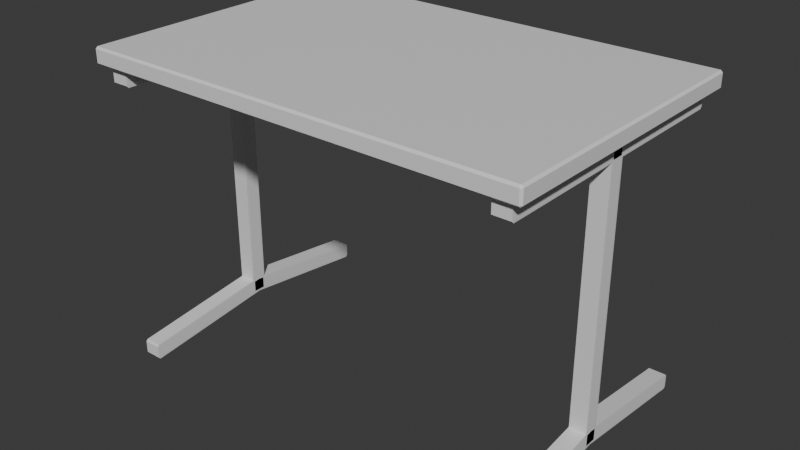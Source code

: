 # Source: table.blend  (saved by Blender 4.0.36; exported with 4.5.12 LTS)
import bpy
from mathutils import Matrix  # noqa: F401  (used for matrix-valued properties, if any)

bpy.ops.wm.read_factory_settings(use_empty=True)
scene = bpy.context.scene
scene.name = 'Scene'

# ---- collections
col_collection = bpy.data.collections.new('Collection'); scene.collection.children.link(col_collection)

# ---- materials (node trees are filled in below, after node groups)
mat_material_001 = bpy.data.materials.new('Material.001')
mat_material_001.use_transparent_shadow = False
mat_material_002 = bpy.data.materials.new('Material.002')
mat_material_002.use_transparent_shadow = False

# ---- material node trees
mat_material_001.use_nodes = True; mat_material_001.node_tree.nodes.clear()
_N = mat_material_001.node_tree.nodes; _L = mat_material_001.node_tree.links
n0 = _N.new('ShaderNodeBsdfPrincipled'); n0.name = 'Principled BSDF'; n0.location = (10, 300)
n0.inputs[3].default_value = 1.45
n1 = _N.new('ShaderNodeOutputMaterial'); n1.name = 'Material Output'; n1.location = (300, 300)
_L.new(n0.outputs[0], n1.inputs[0])
n1.is_active_output = True
mat_material_002.use_nodes = True; mat_material_002.node_tree.nodes.clear()
_N = mat_material_002.node_tree.nodes; _L = mat_material_002.node_tree.links
n0 = _N.new('ShaderNodeBsdfPrincipled'); n0.name = 'Principled BSDF'; n0.location = (10, 300)
n0.inputs[3].default_value = 1.45
n1 = _N.new('ShaderNodeOutputMaterial'); n1.name = 'Material Output'; n1.location = (300, 300)
_L.new(n0.outputs[0], n1.inputs[0])
n1.is_active_output = True

# ---- world
world_world = bpy.data.worlds.new('World'); scene.world = world_world
world_world.use_nodes = True; world_world.node_tree.nodes.clear()
_N = world_world.node_tree.nodes; _L = world_world.node_tree.links
n0 = _N.new('ShaderNodeOutputWorld'); n0.name = 'World Output'; n0.location = (300, 300)
n1 = _N.new('ShaderNodeBackground'); n1.name = 'Background'; n1.location = (10, 300)
n1.inputs[0].default_value = (0.05088, 0.05088, 0.05088, 1.0)
_L.new(n1.outputs[0], n0.inputs[0])
n0.is_active_output = True
world_world.color = (0.05088, 0.05088, 0.05088)
world_world.use_sun_shadow = False
world_world.sun_shadow_jitter_overblur = 0.0

# ---- meshes
me_cylinder_005 = bpy.data.meshes.new('Cylinder.005')
me_cylinder_005.from_pydata([(-5.45, -3.55, -0.2082), (-5.45, -3.6, -0.1586), (-5.5, -3.55, -0.1586), (-5.45, -3.6, 0.1586), (-5.45, -3.55, 0.2082), (-5.5, -3.55, 0.1586), (-5.45, 3.55, -0.2082), (-5.5, 3.55, -0.1586), (-5.45, 3.6, -0.1586), (-5.45, 3.55, 0.2082), (-5.45, 3.6, 0.1586), (-5.5, 3.55, 0.1586), (5.45, -3.55, -0.2082), (5.5, -3.55, -0.1586), (5.45, -3.6, -0.1586), (5.45, -3.55, 0.2082), (5.45, -3.6, 0.1586), (5.5, -3.55, 0.1586), (5.45, 3.55, -0.2082), (5.45, 3.6, -0.1586), (5.5, 3.55, -0.1586), (5.45, 3.55, 0.2082), (5.5, 3.55, 0.1586), (5.45, 3.6, 0.1586), (4.789, -3.353, -0.6376), (4.789, -3.399, -0.5907), (4.787, -3.353, -0.5907), (4.789, -3.399, -0.2912), (4.789, -3.353, -0.2443), (4.787, -3.353, -0.2912), (4.789, 3.353, -0.6376), (4.787, 3.353, -0.5907), (4.789, 3.399, -0.5907), (4.789, 3.353, -0.2443), (4.789, 3.399, -0.2912), (4.787, 3.353, -0.2912), (5.211, -3.353, -0.6376), (5.213, -3.353, -0.5907), (5.211, -3.399, -0.5907), (5.211, -3.353, -0.2443), (5.211, -3.399, -0.2912), (5.213, -3.353, -0.2912), (5.211, 3.353, -0.6376), (5.211, 3.399, -0.5907), (5.213, 3.353, -0.5907), (5.211, 3.353, -0.2443), (5.213, 3.353, -0.2912), (5.211, 3.399, -0.2912), (-5.211, -3.353, -0.6376), (-5.211, -3.399, -0.5907), (-5.213, -3.353, -0.5907), (-5.211, -3.399, -0.2912), (-5.211, -3.353, -0.2443), (-5.213, -3.353, -0.2912), (-5.211, 3.353, -0.6376), (-5.213, 3.353, -0.5907), (-5.211, 3.399, -0.5907), (-5.211, 3.353, -0.2443), (-5.211, 3.399, -0.2912), (-5.213, 3.353, -0.2912), (-4.789, -3.353, -0.6376), (-4.787, -3.353, -0.5907), (-4.789, -3.399, -0.5907), (-4.789, -3.353, -0.2443), (-4.789, -3.399, -0.2912), (-4.787, -3.353, -0.2912), (-4.789, 3.353, -0.6376), (-4.789, 3.399, -0.5907), (-4.787, 3.353, -0.5907), (-4.789, 3.353, -0.2443), (-4.787, 3.353, -0.2912), (-4.789, 3.399, -0.2912), (4.789, -0.1966, -0.4362), (4.789, -0.1497, -0.3893), (4.787, -0.1497, -0.4362), (4.789, 0.1497, -0.3893), (4.789, 0.1966, -0.4362), (4.787, 0.1497, -0.4362), (4.789, -0.1966, -7.141), (4.787, -0.1497, -7.141), (4.789, -0.1497, -7.188), (4.789, 0.1966, -7.141), (4.789, 0.1497, -7.188), (4.787, 0.1497, -7.141), (5.211, -0.1966, -0.4362), (5.213, -0.1497, -0.4362), (5.211, -0.1497, -0.3893), (5.211, 0.1966, -0.4362), (5.211, 0.1497, -0.3893), (5.213, 0.1497, -0.4362), (5.211, -0.1966, -7.141), (5.211, -0.1497, -7.188), (5.213, -0.1497, -7.141), (5.211, 0.1966, -7.141), (5.213, 0.1497, -7.141), (5.211, 0.1497, -7.188), (-5.211, -0.1966, -0.4362), (-5.211, -0.1497, -0.3893), (-5.213, -0.1497, -0.4362), (-5.211, 0.1497, -0.3893), (-5.211, 0.1966, -0.4362), (-5.213, 0.1497, -0.4362), (-5.211, -0.1966, -7.141), (-5.213, -0.1497, -7.141), (-5.211, -0.1497, -7.188), (-5.211, 0.1966, -7.141), (-5.211, 0.1497, -7.188), (-5.213, 0.1497, -7.141), (-4.789, -0.1966, -0.4362), (-4.787, -0.1497, -0.4362), (-4.789, -0.1497, -0.3893), (-4.789, 0.1966, -0.4362), (-4.789, 0.1497, -0.3893), (-4.787, 0.1497, -0.4362), (-4.789, -0.1966, -7.141), (-4.789, -0.1497, -7.188), (-4.787, -0.1497, -7.141), (-4.789, 0.1966, -7.141), (-4.787, 0.1497, -7.141), (-4.789, 0.1497, -7.188), (4.789, -3.353, -7.594), (4.789, -3.399, -7.548), (4.787, -3.353, -7.548), (4.789, -3.399, -7.248), (4.789, -3.353, -7.201), (4.787, -3.353, -7.248), (4.789, 3.353, -7.594), (4.787, 3.353, -7.548), (4.789, 3.399, -7.548), (4.789, 3.353, -7.201), (4.789, 3.399, -7.248), (4.787, 3.353, -7.248), (5.211, -3.353, -7.594), (5.213, -3.353, -7.548), (5.211, -3.399, -7.548), (5.211, -3.353, -7.201), (5.211, -3.399, -7.248), (5.213, -3.353, -7.248), (5.211, 3.353, -7.594), (5.211, 3.399, -7.548), (5.213, 3.353, -7.548), (5.211, 3.353, -7.201), (5.213, 3.353, -7.248), (5.211, 3.399, -7.248), (4.789, -4.503e-07, -7.188), (4.787, -4.503e-07, -7.142), (4.789, -4.503e-07, -6.795), (4.787, -4.503e-07, -6.842), (5.211, -4.503e-07, -7.188), (5.213, -4.503e-07, -7.142), (5.211, -4.503e-07, -6.795), (5.213, -4.503e-07, -6.842), (-5.211, -3.353, -7.594), (-5.211, -3.399, -7.548), (-5.213, -3.353, -7.548), (-5.211, -3.399, -7.248), (-5.211, -3.353, -7.201), (-5.213, -3.353, -7.248), (-5.211, 3.353, -7.594), (-5.213, 3.353, -7.548), (-5.211, 3.399, -7.548), (-5.211, 3.353, -7.201), (-5.211, 3.399, -7.248), (-5.213, 3.353, -7.248), (-4.789, -3.353, -7.594), (-4.787, -3.353, -7.548), (-4.789, -3.399, -7.548), (-4.789, -3.353, -7.201), (-4.789, -3.399, -7.248), (-4.787, -3.353, -7.248), (-4.789, 3.353, -7.594), (-4.789, 3.399, -7.548), (-4.787, 3.353, -7.548), (-4.789, 3.353, -7.201), (-4.787, 3.353, -7.248), (-4.789, 3.399, -7.248), (-5.211, -4.503e-07, -7.188), (-5.213, -4.503e-07, -7.142), (-5.211, -4.503e-07, -6.795), (-5.213, -4.503e-07, -6.842), (-4.789, -4.503e-07, -7.188), (-4.787, -4.503e-07, -7.142), (-4.789, -4.503e-07, -6.795), (-4.787, -4.503e-07, -6.842)], [], [(14, 16, 3, 1), (20, 22, 17, 13), (21, 9, 4, 15), (2, 5, 11, 7), (8, 10, 23, 19), (0, 1, 2), (3, 4, 5), (6, 7, 8), (9, 10, 11), (12, 13, 14), (15, 16, 17), (18, 19, 20), (21, 22, 23), (6, 0, 2, 7), (1, 3, 5, 2), (4, 9, 11, 5), (10, 8, 7, 11), (18, 6, 8, 19), (9, 21, 23, 10), (22, 20, 19, 23), (12, 18, 20, 13), (21, 15, 17, 22), (16, 14, 13, 17), (0, 12, 14, 1), (15, 4, 3, 16), (6, 18, 12, 0), (38, 40, 27, 25), (44, 46, 41, 37), (45, 33, 28, 39), (26, 29, 35, 31), (32, 34, 47, 43), (24, 25, 26), (27, 28, 29), (30, 31, 32), (33, 34, 35), (36, 37, 38), (39, 40, 41), (42, 43, 44), (45, 46, 47), (30, 24, 26, 31), (25, 27, 29, 26), (28, 33, 35, 29), (34, 32, 31, 35), (42, 30, 32, 43), (33, 45, 47, 34), (46, 44, 43, 47), (36, 42, 44, 37), (45, 39, 41, 46), (40, 38, 37, 41), (24, 36, 38, 25), (39, 28, 27, 40), (30, 42, 36, 24), (62, 64, 51, 49), (68, 70, 65, 61), (69, 57, 52, 63), (50, 53, 59, 55), (56, 58, 71, 67), (48, 49, 50), (51, 52, 53), (54, 55, 56), (57, 58, 59), (60, 61, 62), (63, 64, 65), (66, 67, 68), (69, 70, 71), (54, 48, 50, 55), (49, 51, 53, 50), (52, 57, 59, 53), (58, 56, 55, 59), (66, 54, 56, 67), (57, 69, 71, 58), (70, 68, 67, 71), (60, 66, 68, 61), (69, 63, 65, 70), (64, 62, 61, 65), (48, 60, 62, 49), (63, 52, 51, 64), (54, 66, 60, 48), (86, 88, 75, 73), (92, 94, 89, 85), (93, 81, 76, 87), (74, 77, 83, 79), (80, 82, 95, 91), (72, 73, 74), (75, 76, 77), (78, 79, 80), (81, 82, 83), (84, 85, 86), (87, 88, 89), (90, 91, 92), (93, 94, 95), (78, 72, 74, 79), (73, 75, 77, 74), (76, 81, 83, 77), (82, 80, 79, 83), (90, 78, 80, 91), (81, 93, 95, 82), (94, 92, 91, 95), (84, 90, 92, 85), (93, 87, 89, 94), (88, 86, 85, 89), (72, 84, 86, 73), (87, 76, 75, 88), (78, 90, 84, 72), (110, 112, 99, 97), (116, 118, 113, 109), (117, 105, 100, 111), (98, 101, 107, 103), (104, 106, 119, 115), (96, 97, 98), (99, 100, 101), (102, 103, 104), (105, 106, 107), (108, 109, 110), (111, 112, 113), (114, 115, 116), (117, 118, 119), (102, 96, 98, 103), (97, 99, 101, 98), (100, 105, 107, 101), (106, 104, 103, 107), (114, 102, 104, 115), (105, 117, 119, 106), (118, 116, 115, 119), (108, 114, 116, 109), (117, 111, 113, 118), (112, 110, 109, 113), (96, 108, 110, 97), (111, 100, 99, 112), (102, 114, 108, 96), (134, 136, 123, 121), (149, 151, 137, 133), (150, 146, 124, 135), (145, 147, 131, 127), (128, 130, 143, 139), (120, 121, 122), (123, 124, 125), (126, 127, 128), (129, 130, 131), (132, 133, 134), (135, 136, 137), (138, 139, 140), (141, 142, 143), (144, 120, 122, 145), (121, 123, 125, 122), (146, 129, 131, 147), (130, 128, 127, 131), (138, 126, 128, 139), (129, 141, 143, 130), (142, 140, 139, 143), (148, 138, 140, 149), (150, 135, 137, 151), (136, 134, 133, 137), (120, 132, 134, 121), (135, 124, 123, 136), (144, 148, 132, 120), (126, 138, 148, 144), (141, 150, 151, 142), (132, 148, 149, 133), (124, 146, 147, 125), (126, 144, 145, 127), (122, 125, 147, 145), (141, 129, 146, 150), (140, 142, 151, 149), (166, 168, 155, 153), (181, 183, 169, 165), (182, 178, 156, 167), (177, 179, 163, 159), (160, 162, 175, 171), (152, 153, 154), (155, 156, 157), (158, 159, 160), (161, 162, 163), (164, 165, 166), (167, 168, 169), (170, 171, 172), (173, 174, 175), (176, 152, 154, 177), (153, 155, 157, 154), (178, 161, 163, 179), (162, 160, 159, 163), (170, 158, 160, 171), (161, 173, 175, 162), (174, 172, 171, 175), (180, 170, 172, 181), (182, 167, 169, 183), (168, 166, 165, 169), (152, 164, 166, 153), (167, 156, 155, 168), (176, 180, 164, 152), (158, 170, 180, 176), (173, 182, 183, 174), (164, 180, 181, 165), (156, 178, 179, 157), (158, 176, 177, 159), (154, 157, 179, 177), (173, 161, 178, 182), (172, 174, 183, 181)])
me_cylinder_005.polygons.foreach_set('material_index', [0, 0, 0, 0, 0, 0, 0, 0, 0, 0, 0, 0, 0, 0, 0, 0, 0, 0, 0, 0, 0, 0, 0, 0, 0, 0, 1, 1, 1, 1, 1, 1, 1, 1, 1, 1, 1, 1, 1, 1, 1, 1, 1, 1, 1, 1, 1, 1, 1, 1, 1, 1, 1, 1, 1, 1, 1, 1, 1, 1, 1, 1, 1, 1, 1, 1, 1, 1, 1, 1, 1, 1, 1, 1, 1, 1, 1, 1, 1, 1, 1, 1, 1, 1, 1, 1, 1, 1, 1, 1, 1, 1, 1, 1, 1, 1, 1, 1, 1, 1, 1, 1, 1, 1, 1, 1, 1, 1, 1, 1, 1, 1, 1, 1, 1, 1, 1, 1, 1, 1, 1, 1, 1, 1, 1, 1, 1, 1, 1, 1, 1, 1, 1, 1, 1, 1, 1, 1, 1, 1, 1, 1, 1, 1, 1, 1, 1, 1, 1, 1, 1, 1, 1, 1, 1, 1, 1, 1, 1, 1, 1, 1, 1, 1, 1, 1, 1, 1, 1, 1, 1, 1, 1, 1, 1, 1, 1, 1, 1, 1, 1, 1, 1, 1, 1, 1, 1, 1, 1, 1, 1, 1, 1, 1, 1, 1, 1, 1])
_uv = me_cylinder_005.uv_layers.new(name='UVMap')
_uv.uv.foreach_set('vector', [0.00326, 3.145e-08, 0.02408, 3.236e-08, 0.02408, 0.506, 0.00326, 0.506, 0.9759, 0.5106, 0.9967, 0.5106, 0.9967, 0.8402, 0.9759, 0.8402, 0.4967, 0.00326, 0.4967, 0.7189, 0.0306, 0.7189, 0.0306, 0.00326, 0.00326, 0.5106, 0.02408, 0.5106, 0.02408, 0.8402, 0.00326, 0.8402, 0.9759, 0.004611, 0.9967, 0.004611, 0.9967, 0.5106, 0.9759, 0.5106, 2.801e-10, 0.5083, 0.00326, 0.506, 0.00326, 0.5106, 0.02408, 0.506, 0.02734, 0.5083, 0.02408, 0.5106, 0.9727, 0.002305, 0.9759, -4.296e-09, 0.9759, 0.004611, 1.0, 0.002305, 0.9967, 0.004611, 0.9967, -3.386e-09, 0.9727, 0.8425, 0.9759, 0.8402, 0.9759, 0.8448, 1.0, 0.8425, 0.9967, 0.8448, 0.9967, 0.8402, 0.02965, 0.7495, 0.02734, 0.7462, 0.03195, 0.7462, 0.02965, 0.7221, 0.03195, 0.7254, 0.02734, 0.7254, 0.9694, 0.00326, 0.5033, 0.00326, 0.5033, 9.305e-09, 0.9694, -1.107e-08, 0.00326, 0.506, 0.02408, 0.506, 0.02408, 0.5106, 0.00326, 0.5106, 0.0306, 0.7189, 0.4967, 0.7189, 0.4967, 0.7221, 0.0306, 0.7221, 0.9967, 0.004611, 0.9759, 0.004611, 0.9759, -4.296e-09, 0.9967, -3.386e-09, 0.9694, 0.7189, 0.9694, 0.00326, 0.9727, 0.00326, 0.9727, 0.7189, 0.4967, 0.7189, 0.4967, 0.00326, 0.5, 0.00326, 0.5, 0.7189, 0.03195, 0.7254, 0.03195, 0.7462, 0.02734, 0.7462, 0.02734, 0.7254, 0.5033, 0.7189, 0.9694, 0.7189, 0.9694, 0.7221, 0.5033, 0.7221, 0.4967, 0.00326, 0.0306, 0.00326, 0.0306, -1.338e-09, 0.4967, -2.171e-08, 0.9967, 0.8448, 0.9759, 0.8448, 0.9759, 0.8402, 0.9967, 0.8402, 0.5033, 0.00326, 0.5033, 0.7189, 0.5, 0.7189, 0.5, 0.00326, 0.0306, 0.00326, 0.0306, 0.7189, 0.02734, 0.7189, 0.02734, 0.00326, 0.9694, 0.00326, 0.9694, 0.7189, 0.5033, 0.7189, 0.5033, 0.00326, 0.06278, 0.1591, 0.07269, 0.1591, 0.07269, 0.3999, 0.06278, 0.3999, 0.06278, -1.215e-08, 0.07269, -1.172e-08, 0.07269, 0.1569, 0.06278, 0.1569, 0.2976, 0.001552, 0.2976, 0.3421, 0.07579, 0.3421, 0.07579, 0.001552, 0.9885, 0.002194, 0.9984, 0.002194, 0.9984, 0.1591, 0.9885, 0.1591, 0.04977, 0.7435, 0.05968, 0.7435, 0.05968, 0.9843, 0.04977, 0.9843, 0.987, 0.001097, 0.9885, 5.968e-09, 0.9885, 0.002194, 0.9984, 6.402e-09, 1.0, 0.001097, 0.9984, 0.002194, 0.0163, 0.4129, 0.01521, 0.4114, 0.0174, 0.4114, 0.0163, 0.3999, 0.0174, 0.4015, 0.01521, 0.4015, 0.06123, 0.158, 0.06278, 0.1569, 0.06278, 0.1591, 0.07424, 0.158, 0.07269, 0.1591, 0.07269, 0.1569, 0.04822, 0.9854, 0.04977, 0.9843, 0.04977, 0.9865, 0.06123, 0.9854, 0.05968, 0.9865, 0.05968, 0.9843, 0.5226, 0.001552, 0.3007, 0.001552, 0.3007, 1.752e-09, 0.5226, -7.945e-09, 0.9885, 5.968e-09, 0.9984, 6.402e-09, 0.9984, 0.002194, 0.9885, 0.002194, 0.07579, 0.3421, 0.2976, 0.3421, 0.2976, 0.3436, 0.07579, 0.3436, 0.0174, 0.4015, 0.0174, 0.4114, 0.01521, 0.4114, 0.01521, 0.4015, 0.5226, 0.3421, 0.5226, 0.001552, 0.5241, 0.001552, 0.5241, 0.3421, 0.2976, 0.3421, 0.2976, 0.001552, 0.2992, 0.001552, 0.2992, 0.3421, 0.05968, 0.9865, 0.04977, 0.9865, 0.04977, 0.9843, 0.05968, 0.9843, 0.3007, 0.3421, 0.5226, 0.3421, 0.5226, 0.3436, 0.3007, 0.3436, 0.2976, 0.001552, 0.07579, 0.001552, 0.07579, 1.158e-08, 0.2976, 1.887e-09, 0.07269, 0.1591, 0.06278, 0.1591, 0.06278, 0.1569, 0.07269, 0.1569, 0.3007, 0.001552, 0.3007, 0.3421, 0.2992, 0.3421, 0.2992, 0.001552, 0.07579, 0.001552, 0.07579, 0.3421, 0.07424, 0.3421, 0.07424, 0.001552, 0.5226, 0.001552, 0.5226, 0.3421, 0.3007, 0.3421, 0.3007, 0.001552, 0.04977, 0.1591, 0.05968, 0.1591, 0.05968, 0.3999, 0.04977, 0.3999, 0.04977, 2.176e-09, 0.05968, 2.609e-09, 0.05968, 0.1569, 0.04977, 0.1569, 0.2976, 0.3452, 0.2976, 0.6857, 0.07579, 0.6857, 0.07579, 0.3452, 0.9885, 0.1613, 0.9984, 0.1613, 0.9984, 0.3181, 0.9885, 0.3181, 0.001552, 0.7436, 0.01146, 0.7436, 0.01146, 0.9844, 0.001552, 0.9844, 0.987, 0.1602, 0.9885, 0.1591, 0.9885, 0.1613, 0.9984, 0.1591, 1.0, 0.1602, 0.9984, 0.1613, 0.02069, 0.4129, 0.01959, 0.4114, 0.02179, 0.4114, 0.02069, 0.3999, 0.02179, 0.4015, 0.01959, 0.4015, 0.04822, 0.158, 0.04977, 0.1569, 0.04977, 0.1591, 0.06123, 0.158, 0.05968, 0.1591, 0.05968, 0.1569, 2.169e-10, 0.9855, 0.001552, 0.9844, 0.001552, 0.9866, 0.01301, 0.9855, 0.01146, 0.9866, 0.01146, 0.9844, 0.5226, 0.3452, 0.3007, 0.3452, 0.3007, 0.3436, 0.5226, 0.3436, 0.9885, 0.1591, 0.9984, 0.1591, 0.9984, 0.1613, 0.9885, 0.1613, 0.07579, 0.6857, 0.2976, 0.6857, 0.2976, 0.6873, 0.07579, 0.6873, 0.02179, 0.4015, 0.02179, 0.4114, 0.01959, 0.4114, 0.01959, 0.4015, 0.5226, 0.6857, 0.5226, 0.3452, 0.5241, 0.3452, 0.5241, 0.6857, 0.2976, 0.6857, 0.2976, 0.3452, 0.2992, 0.3452, 0.2992, 0.6857, 0.01146, 0.9866, 0.001552, 0.9866, 0.001552, 0.9844, 0.01146, 0.9844, 0.3007, 0.6857, 0.5226, 0.6857, 0.5226, 0.6873, 0.3007, 0.6873, 0.2976, 0.3452, 0.07579, 0.3452, 0.07579, 0.3436, 0.2976, 0.3436, 0.05968, 0.1591, 0.04977, 0.1591, 0.04977, 0.1569, 0.05968, 0.1569, 0.3007, 0.3452, 0.3007, 0.6857, 0.2992, 0.6857, 0.2992, 0.3452, 0.07579, 0.3452, 0.07579, 0.6857, 0.07424, 0.6857, 0.07424, 0.3452, 0.5226, 0.3452, 0.5226, 0.6857, 0.3007, 0.6857, 0.3007, 0.3452, 0.001552, 0.4015, 0.01146, 0.4015, 0.01146, 0.742, 0.001552, 0.742, 0.3007, 0.6943, 0.3007, 0.6873, 0.5226, 0.6873, 0.5226, 0.6943, 0.7506, 0.9281, 0.7506, 0.6873, 0.9724, 0.6873, 0.9724, 0.9281, 0.03931, 0.4015, 0.04632, 0.4015, 0.04632, 0.6233, 0.03931, 0.6233, 0.9755, 0.001552, 0.9854, 0.001552, 0.9854, 0.3421, 0.9755, 0.3421, 0.03712, 0.4015, 0.03822, 0.3999, 0.03931, 0.4015, 0.06394, 0.3999, 0.06504, 0.4014, 0.06285, 0.4014, 0.03712, 0.6233, 0.03931, 0.6233, 0.03822, 0.6249, 0.06504, 0.6232, 0.06394, 0.6248, 0.06285, 0.6232, 0.5226, 0.6965, 0.5226, 0.6943, 0.5241, 0.6954, 0.9724, 0.9281, 0.974, 0.9292, 0.9724, 0.9303, 0.3007, 0.6965, 0.2992, 0.6954, 0.3007, 0.6943, 0.7506, 0.9281, 0.7506, 0.9303, 0.749, 0.9292, 0.03712, 0.6233, 0.03712, 0.4015, 0.03931, 0.4015, 0.03931, 0.6233, 0.001552, 0.742, 0.01146, 0.742, 0.01146, 0.7436, 0.001552, 0.7436, 0.06504, 0.4014, 0.06504, 0.6232, 0.06285, 0.6232, 0.06285, 0.4014, 0.9854, 0.001552, 0.9755, 0.001552, 0.9755, 2.049e-09, 0.9854, 1.616e-09, 0.974, 0.3421, 0.974, 0.001552, 0.9755, 0.001552, 0.9755, 0.3421, 0.987, 0.001552, 0.987, 0.3421, 0.9854, 0.3421, 0.9854, 0.001552, 0.9854, 0.3436, 0.9755, 0.3436, 0.9755, 0.3421, 0.9854, 0.3421, 0.5226, 0.6965, 0.3007, 0.6965, 0.3007, 0.6943, 0.5226, 0.6943, 0.7506, 0.9281, 0.9724, 0.9281, 0.9724, 0.9303, 0.7506, 0.9303, 0.01146, 0.4015, 0.001552, 0.4015, 0.001552, 0.3999, 0.01146, 0.3999, 1.475e-08, 0.742, -1.405e-10, 0.4015, 0.001552, 0.4015, 0.001552, 0.742, 0.01301, 0.4015, 0.01301, 0.742, 0.01146, 0.742, 0.01146, 0.4015, 0.3007, 0.9373, 0.3007, 0.6965, 0.5226, 0.6965, 0.5226, 0.9373, 0.04977, 0.4014, 0.05968, 0.4014, 0.05968, 0.742, 0.04977, 0.742, 0.07579, 0.6943, 0.07579, 0.6873, 0.2976, 0.6873, 0.2976, 0.6943, 0.5257, 0.9281, 0.5257, 0.6873, 0.7475, 0.6873, 0.7475, 0.9281, 0.06723, 0.4014, 0.07424, 0.4014, 0.07424, 0.6232, 0.06723, 0.6232, 0.02566, 0.4015, 0.03557, 0.4015, 0.03557, 0.742, 0.02566, 0.742, 0.06504, 0.4014, 0.06614, 0.3999, 0.06723, 0.4014, 0.01411, 0.3999, 0.01521, 0.4015, 0.01301, 0.4015, 0.06504, 0.6232, 0.06723, 0.6232, 0.06614, 0.6248, 0.01521, 0.6233, 0.01411, 0.6249, 0.01301, 0.6233, 0.2976, 0.6965, 0.2976, 0.6943, 0.2992, 0.6954, 0.7475, 0.9281, 0.749, 0.9292, 0.7475, 0.9303, 0.07579, 0.6965, 0.07424, 0.6954, 0.07579, 0.6943, 0.5257, 0.9281, 0.5257, 0.9303, 0.5241, 0.9292, 0.06504, 0.6232, 0.06504, 0.4014, 0.06723, 0.4014, 0.06723, 0.6232, 0.04977, 0.742, 0.05968, 0.742, 0.05968, 0.7435, 0.04977, 0.7435, 0.01521, 0.4015, 0.01521, 0.6233, 0.01301, 0.6233, 0.01301, 0.4015, 0.03557, 0.4015, 0.02566, 0.4015, 0.02566, 0.3999, 0.03557, 0.3999, 0.02411, 0.742, 0.02411, 0.4015, 0.02566, 0.4015, 0.02566, 0.742, 0.03712, 0.4015, 0.03712, 0.742, 0.03557, 0.742, 0.03557, 0.4015, 0.03557, 0.7436, 0.02566, 0.7436, 0.02566, 0.742, 0.03557, 0.742, 0.2976, 0.6965, 0.07579, 0.6965, 0.07579, 0.6943, 0.2976, 0.6943, 0.5257, 0.9281, 0.7475, 0.9281, 0.7475, 0.9303, 0.5257, 0.9303, 0.05968, 0.4014, 0.04977, 0.4014, 0.04977, 0.3999, 0.05968, 0.3999, 0.04822, 0.742, 0.04822, 0.4014, 0.04977, 0.4014, 0.04977, 0.742, 0.06123, 0.4014, 0.06123, 0.742, 0.05968, 0.742, 0.05968, 0.4014, 0.07579, 0.9373, 0.07579, 0.6965, 0.2976, 0.6965, 0.2976, 0.9373, 0.02567, 0.1591, 0.03558, 0.159, 0.03794, 0.3998, 0.02804, 0.3999, 0.03831, 0.07839, 0.04822, 0.07829, 0.03556, 0.1568, 0.02565, 0.1569, 0.8615, 0.001552, 0.8615, 0.3421, 0.7506, 0.3421, 0.7506, 0.001552, 0.9839, 0.665, 0.974, 0.6649, 0.9882, 0.5866, 0.9981, 0.5867, 0.02566, 0.7436, 0.03557, 0.7436, 0.03557, 0.9844, 0.02566, 0.9844, 0.9981, 0.7447, 0.9965, 0.7458, 0.9965, 0.7436, 0.9866, 0.7457, 0.9851, 0.7446, 0.9866, 0.7435, 0.0185, 0.4129, 0.0174, 0.4114, 0.01959, 0.4114, 0.0185, 0.3999, 0.01959, 0.4015, 0.0174, 0.4015, 0.02411, 0.1581, 0.02565, 0.1569, 0.02567, 0.1591, 0.03712, 0.1579, 0.03558, 0.159, 0.03556, 0.1568, 0.02411, 0.9855, 0.02566, 0.9844, 0.02566, 0.9866, 0.03712, 0.9855, 0.03557, 0.9866, 0.03557, 0.9844, 0.8615, 0.3452, 0.7506, 0.3452, 0.7506, 0.3436, 0.8615, 0.3436, 0.9965, 0.7458, 0.9866, 0.7457, 0.9866, 0.7435, 0.9965, 0.7436, 0.8615, 0.3421, 0.9724, 0.3421, 0.9724, 0.3436, 0.8615, 0.3436, 0.01959, 0.4015, 0.01959, 0.4114, 0.0174, 0.4114, 0.0174, 0.4015, 0.9724, 0.6857, 0.9724, 0.3452, 0.974, 0.3452, 0.974, 0.6857, 0.9724, 0.3421, 0.9724, 0.001552, 0.974, 0.001552, 0.974, 0.3421, 0.03557, 0.9866, 0.02566, 0.9866, 0.02566, 0.9844, 0.03557, 0.9844, 0.8615, 0.6857, 0.9724, 0.6857, 0.9724, 0.6873, 0.8615, 0.6873, 0.8615, 0.001552, 0.7506, 0.001552, 0.7506, 1.188e-08, 0.8615, 7.033e-09, 0.03558, 0.159, 0.02567, 0.1591, 0.02565, 0.1569, 0.03556, 0.1568, 0.7506, 0.3452, 0.7506, 0.6857, 0.749, 0.6857, 0.749, 0.3452, 0.7506, 0.001552, 0.7506, 0.3421, 0.749, 0.3421, 0.749, 0.001552, 0.8615, 0.3452, 0.8615, 0.6857, 0.7506, 0.6857, 0.7506, 0.3452, 0.9724, 0.3452, 0.9724, 0.6857, 0.8615, 0.6857, 0.8615, 0.3452, 0.9724, 0.001552, 0.8615, 0.001552, 0.8615, 7.033e-09, 0.9724, 2.184e-09, 0.7506, 0.6857, 0.8615, 0.6857, 0.8615, 0.6873, 0.7506, 0.6873, 0.7506, 0.3421, 0.8615, 0.3421, 0.8615, 0.3436, 0.7506, 0.3436, 0.9724, 0.3452, 0.8615, 0.3452, 0.8615, 0.3436, 0.9724, 0.3436, 0.9965, 0.7436, 0.9866, 0.7435, 0.974, 0.6649, 0.9839, 0.665, 0.9724, 0.001552, 0.9724, 0.3421, 0.8615, 0.3421, 0.8615, 0.001552, 0.02411, 9.733e-05, 0.03402, 1.041e-08, 0.04822, 0.07829, 0.03831, 0.07839, 0.001562, 0.1591, 0.01147, 0.159, 0.01383, 0.3998, 0.003928, 0.3999, 0.0142, 0.07839, 0.02411, 0.07829, 0.01145, 0.1568, 0.001541, 0.1569, 0.6366, 0.001552, 0.6366, 0.3421, 0.5257, 0.3421, 0.5257, 0.001552, 0.9839, 0.8242, 0.974, 0.8241, 0.9882, 0.7458, 0.9981, 0.7459, 0.9755, 0.3436, 0.9854, 0.3436, 0.9854, 0.5845, 0.9755, 0.5845, 0.9981, 0.9039, 0.9965, 0.905, 0.9965, 0.9028, 0.9866, 0.9049, 0.9851, 0.9037, 0.9866, 0.9027, 0.02289, 0.4129, 0.02179, 0.4114, 0.02398, 0.4114, 0.02289, 0.3999, 0.02398, 0.4015, 0.02179, 0.4015, 1.771e-08, 0.1581, 0.001541, 0.1569, 0.001562, 0.1591, 0.01301, 0.1579, 0.01147, 0.159, 0.01145, 0.1568, 0.974, 0.5856, 0.9755, 0.5845, 0.9755, 0.5866, 0.987, 0.5856, 0.9854, 0.5866, 0.9854, 0.5845, 0.6366, 0.3452, 0.5257, 0.3452, 0.5257, 0.3436, 0.6366, 0.3436, 0.9965, 0.905, 0.9866, 0.9049, 0.9866, 0.9027, 0.9965, 0.9028, 0.6366, 0.3421, 0.7475, 0.3421, 0.7475, 0.3436, 0.6366, 0.3436, 0.02398, 0.4015, 0.02398, 0.4114, 0.02179, 0.4114, 0.02179, 0.4015, 0.7475, 0.6857, 0.7475, 0.3452, 0.749, 0.3452, 0.749, 0.6857, 0.7475, 0.3421, 0.7475, 0.001552, 0.749, 0.001552, 0.749, 0.3421, 0.9854, 0.5866, 0.9755, 0.5866, 0.9755, 0.5845, 0.9854, 0.5845, 0.6366, 0.6857, 0.7475, 0.6857, 0.7475, 0.6873, 0.6366, 0.6873, 0.6366, 0.001552, 0.5257, 0.001552, 0.5257, -2.298e-08, 0.6366, -2.783e-08, 0.01147, 0.159, 0.001562, 0.1591, 0.001541, 0.1569, 0.01145, 0.1568, 0.5257, 0.3452, 0.5257, 0.6857, 0.5241, 0.6857, 0.5241, 0.3452, 0.5257, 0.001552, 0.5257, 0.3421, 0.5241, 0.3421, 0.5241, 0.001552, 0.6366, 0.3452, 0.6366, 0.6857, 0.5257, 0.6857, 0.5257, 0.3452, 0.7475, 0.3452, 0.7475, 0.6857, 0.6366, 0.6857, 0.6366, 0.3452, 0.7475, 0.001552, 0.6366, 0.001552, 0.6366, -2.783e-08, 0.7475, -3.267e-08, 0.5257, 0.6857, 0.6366, 0.6857, 0.6366, 0.6873, 0.5257, 0.6873, 0.5257, 0.3421, 0.6366, 0.3421, 0.6366, 0.3436, 0.5257, 0.3436, 0.7475, 0.3452, 0.6366, 0.3452, 0.6366, 0.3436, 0.7475, 0.3436, 0.9965, 0.9028, 0.9866, 0.9027, 0.974, 0.8241, 0.9839, 0.8242, 0.7475, 0.001552, 0.7475, 0.3421, 0.6366, 0.3421, 0.6366, 0.001552, 1.677e-08, 9.725e-05, 0.009907, -7.028e-08, 0.02411, 0.07829, 0.0142, 0.07839])
me_cylinder_005.materials.append(mat_material_001)
me_cylinder_005.materials.append(mat_material_002)
me_cylinder_005.update()

# ---- objects
ob_cylinder_003 = bpy.data.objects.new('Cylinder.003', me_cylinder_005)

# ---- transforms, parenting, visibility, modifiers, constraints
ob_cylinder_003.location = (0.0, 4.768e-07, 4.0)

# ---- collection membership
col_collection.objects.link(ob_cylinder_003)

# ---- scene / render settings (as saved in the file)
scene.frame_start = 1; scene.frame_end = 250; scene.frame_set(1)
scene.render.engine = 'BLENDER_EEVEE_NEXT'
scene.cycles.sampling_pattern = 'TABULATED_SOBOL'
bpy.context.view_layer.update()

# ---- added for rendering (the .blend has no active camera and no usable light): camera, sun
cam_auto = bpy.data.cameras.new('AutoCamera')
cam_auto.lens = 50.0
cam_auto.sensor_width = 36.0
cam_auto.clip_end = 1000.0
ob_auto_camera = bpy.data.objects.new('AutoCamera', cam_auto)
scene.collection.objects.link(ob_auto_camera)
ob_auto_camera.location = (14.1448, -16.9738, 11.6227)
ob_auto_camera.rotation_euler = (1.09748, -7.21219e-08, 0.694738)
scene.camera = ob_auto_camera
light_auto_sun = bpy.data.lights.new('AutoSun', 'SUN')
light_auto_sun.energy = 3.0
light_auto_sun.angle = 0.0523599
ob_auto_sun = bpy.data.objects.new('AutoSun', light_auto_sun)
scene.collection.objects.link(ob_auto_sun)
ob_auto_sun.rotation_euler = (0.872665, 0.174533, 0.523599)
bpy.context.view_layer.update()
